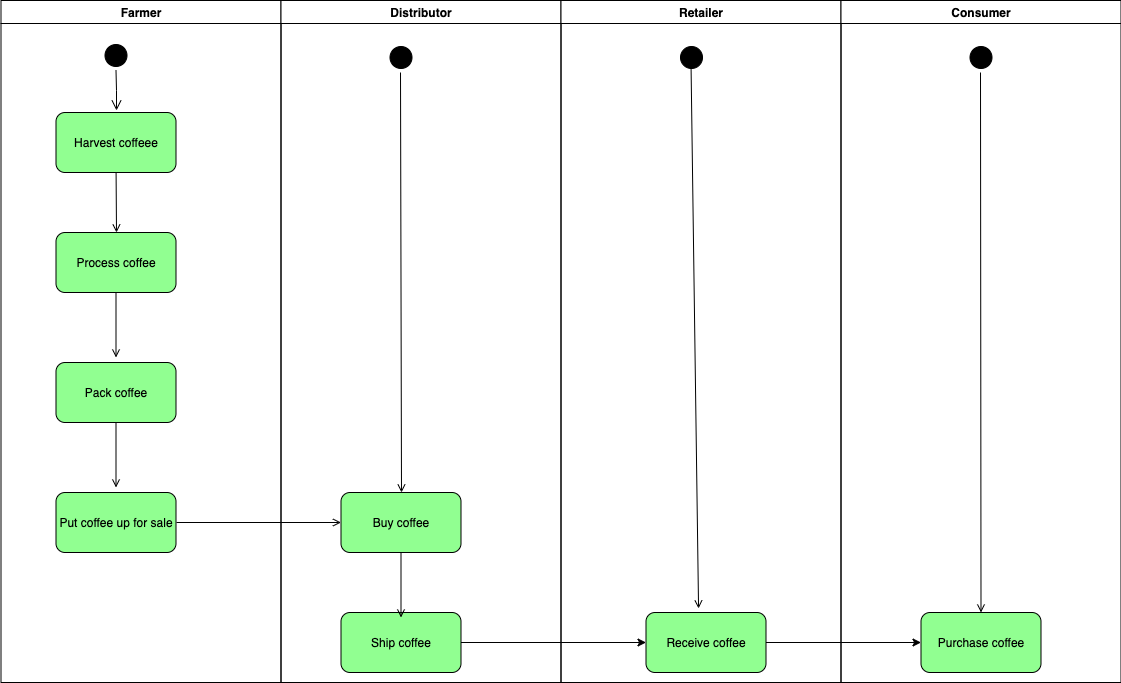

The diagram above was exported from draw.io. Its source (the exported page's mxGraphModel, read from the mxfile embedded in the PNG):
<mxGraphModel dx="945" dy="523" grid="1" gridSize="10" guides="1" tooltips="1" connect="1" arrows="1" fold="1" page="1" pageScale="1" pageWidth="1169" pageHeight="826" background="none" math="0" shadow="0">
  <root>
    <mxCell id="0" />
    <mxCell id="1" parent="0" />
    <mxCell id="2" value="Farmer" style="swimlane;whiteSpace=wrap;" parent="1" vertex="1">
      <mxGeometry x="164.5" y="128" width="280" height="682" as="geometry" />
    </mxCell>
    <mxCell id="5" value="" style="ellipse;shape=startState;fillColor=#000000;" parent="2" vertex="1">
      <mxGeometry x="100" y="40" width="30" height="30" as="geometry" />
    </mxCell>
    <mxCell id="6" value="" style="edgeStyle=elbowEdgeStyle;elbow=horizontal;verticalAlign=bottom;endArrow=open;endSize=8;endFill=1;rounded=0" parent="2" source="5" edge="1">
      <mxGeometry x="100" y="40" as="geometry">
        <mxPoint x="115.5" y="110" as="targetPoint" />
      </mxGeometry>
    </mxCell>
    <mxCell id="9" value="" style="endArrow=open;endFill=1;rounded=0" parent="2" edge="1">
      <mxGeometry relative="1" as="geometry">
        <mxPoint x="115" y="160" as="sourcePoint" />
        <mxPoint x="115.5" y="232" as="targetPoint" />
      </mxGeometry>
    </mxCell>
    <mxCell id="11" value="" style="endArrow=open;endFill=1;rounded=0;exitX=0.5;exitY=1;exitDx=0;exitDy=0;" parent="2" source="gZDd7FdrEEhNVj7kVmi1-49" edge="1">
      <mxGeometry relative="1" as="geometry">
        <mxPoint x="114.5" y="302" as="sourcePoint" />
        <mxPoint x="114.5" y="357" as="targetPoint" />
        <Array as="points">
          <mxPoint x="115" y="357" />
        </Array>
      </mxGeometry>
    </mxCell>
    <mxCell id="gZDd7FdrEEhNVj7kVmi1-48" value="Harvest coffeee" style="rounded=1;whiteSpace=wrap;html=1;fillColor=#91FF91;" vertex="1" parent="2">
      <mxGeometry x="55" y="112" width="120" height="60" as="geometry" />
    </mxCell>
    <mxCell id="gZDd7FdrEEhNVj7kVmi1-49" value="Process coffee" style="rounded=1;whiteSpace=wrap;html=1;fillColor=#91FF91;" vertex="1" parent="2">
      <mxGeometry x="55" y="232" width="120" height="60" as="geometry" />
    </mxCell>
    <mxCell id="gZDd7FdrEEhNVj7kVmi1-50" value="Pack coffee" style="rounded=1;whiteSpace=wrap;html=1;fillColor=#91FF91;" vertex="1" parent="2">
      <mxGeometry x="55" y="362" width="120" height="60" as="geometry" />
    </mxCell>
    <mxCell id="gZDd7FdrEEhNVj7kVmi1-51" value="" style="endArrow=open;endFill=1;rounded=0;exitX=0.5;exitY=1;exitDx=0;exitDy=0;" edge="1" parent="2">
      <mxGeometry relative="1" as="geometry">
        <mxPoint x="115" y="422" as="sourcePoint" />
        <mxPoint x="114.5" y="487" as="targetPoint" />
        <Array as="points">
          <mxPoint x="115" y="487" />
        </Array>
      </mxGeometry>
    </mxCell>
    <mxCell id="gZDd7FdrEEhNVj7kVmi1-52" value="Put coffee up for sale" style="rounded=1;whiteSpace=wrap;html=1;fillColor=#91FF91;" vertex="1" parent="2">
      <mxGeometry x="55" y="492" width="120" height="60" as="geometry" />
    </mxCell>
    <mxCell id="3" value="Distributor" style="swimlane;whiteSpace=wrap;" parent="1" vertex="1">
      <mxGeometry x="444.5" y="128" width="280" height="682" as="geometry" />
    </mxCell>
    <mxCell id="13" value="" style="ellipse;shape=startState;fillColor=#000000;" parent="3" vertex="1">
      <mxGeometry x="105" y="42" width="30" height="30" as="geometry" />
    </mxCell>
    <mxCell id="gZDd7FdrEEhNVj7kVmi1-53" value="Buy coffee" style="rounded=1;whiteSpace=wrap;html=1;fillColor=#91FF91;" vertex="1" parent="3">
      <mxGeometry x="60" y="492" width="120" height="60" as="geometry" />
    </mxCell>
    <mxCell id="gZDd7FdrEEhNVj7kVmi1-54" value="" style="endArrow=open;endFill=1;rounded=0" edge="1" parent="3">
      <mxGeometry relative="1" as="geometry">
        <mxPoint x="119.5" y="72" as="sourcePoint" />
        <mxPoint x="120.5" y="492" as="targetPoint" />
      </mxGeometry>
    </mxCell>
    <mxCell id="gZDd7FdrEEhNVj7kVmi1-58" value="Ship coffee" style="rounded=1;whiteSpace=wrap;html=1;fillColor=#91FF91;" vertex="1" parent="3">
      <mxGeometry x="60" y="612" width="120" height="60" as="geometry" />
    </mxCell>
    <mxCell id="gZDd7FdrEEhNVj7kVmi1-59" value="" style="endArrow=open;endFill=1;rounded=0;exitX=0.5;exitY=1;exitDx=0;exitDy=0;" edge="1" parent="3">
      <mxGeometry relative="1" as="geometry">
        <mxPoint x="120" y="552" as="sourcePoint" />
        <mxPoint x="119.5" y="617" as="targetPoint" />
        <Array as="points">
          <mxPoint x="120" y="617" />
        </Array>
      </mxGeometry>
    </mxCell>
    <mxCell id="4" value="Retailer" style="swimlane;whiteSpace=wrap;" parent="1" vertex="1">
      <mxGeometry x="724.5" y="128" width="280" height="682" as="geometry" />
    </mxCell>
    <mxCell id="gZDd7FdrEEhNVj7kVmi1-63" value="Receive coffee" style="rounded=1;whiteSpace=wrap;html=1;fillColor=#91FF91;" vertex="1" parent="4">
      <mxGeometry x="85" y="612" width="120" height="60" as="geometry" />
    </mxCell>
    <mxCell id="gZDd7FdrEEhNVj7kVmi1-66" value="" style="ellipse;shape=startState;fillColor=#000000;" vertex="1" parent="4">
      <mxGeometry x="115.5" y="42" width="30" height="30" as="geometry" />
    </mxCell>
    <mxCell id="gZDd7FdrEEhNVj7kVmi1-70" value="" style="endArrow=open;endFill=1;rounded=0;entryX=0.438;entryY=-0.067;entryDx=0;entryDy=0;entryPerimeter=0;" edge="1" parent="4" target="gZDd7FdrEEhNVj7kVmi1-63">
      <mxGeometry relative="1" as="geometry">
        <mxPoint x="130" y="62" as="sourcePoint" />
        <mxPoint x="131" y="482" as="targetPoint" />
      </mxGeometry>
    </mxCell>
    <mxCell id="gZDd7FdrEEhNVj7kVmi1-42" value="Consumer" style="swimlane;whiteSpace=wrap;" vertex="1" parent="1">
      <mxGeometry x="1004.5" y="128" width="280" height="682" as="geometry" />
    </mxCell>
    <mxCell id="gZDd7FdrEEhNVj7kVmi1-64" value="Purchase coffee" style="rounded=1;whiteSpace=wrap;html=1;fillColor=#91FF91;" vertex="1" parent="gZDd7FdrEEhNVj7kVmi1-42">
      <mxGeometry x="80" y="612" width="120" height="60" as="geometry" />
    </mxCell>
    <mxCell id="gZDd7FdrEEhNVj7kVmi1-65" value="" style="ellipse;shape=startState;fillColor=#000000;" vertex="1" parent="gZDd7FdrEEhNVj7kVmi1-42">
      <mxGeometry x="125" y="42" width="30" height="30" as="geometry" />
    </mxCell>
    <mxCell id="gZDd7FdrEEhNVj7kVmi1-69" value="" style="endArrow=open;endFill=1;rounded=0;entryX=0.5;entryY=0;entryDx=0;entryDy=0;" edge="1" parent="gZDd7FdrEEhNVj7kVmi1-42" target="gZDd7FdrEEhNVj7kVmi1-64">
      <mxGeometry relative="1" as="geometry">
        <mxPoint x="139.5" y="72" as="sourcePoint" />
        <mxPoint x="140.5" y="492" as="targetPoint" />
      </mxGeometry>
    </mxCell>
    <mxCell id="gZDd7FdrEEhNVj7kVmi1-56" value="" style="edgeStyle=none;endArrow=open;endFill=1;rounded=0;entryX=0;entryY=0.5;entryDx=0;entryDy=0;" edge="1" parent="1" target="gZDd7FdrEEhNVj7kVmi1-53">
      <mxGeometry width="100" height="100" relative="1" as="geometry">
        <mxPoint x="340" y="650" as="sourcePoint" />
        <mxPoint x="460" y="650.3428571428572" as="targetPoint" />
      </mxGeometry>
    </mxCell>
    <mxCell id="gZDd7FdrEEhNVj7kVmi1-67" style="edgeStyle=orthogonalEdgeStyle;rounded=0;orthogonalLoop=1;jettySize=auto;html=1;exitX=1;exitY=0.5;exitDx=0;exitDy=0;entryX=0;entryY=0.5;entryDx=0;entryDy=0;" edge="1" parent="1" source="gZDd7FdrEEhNVj7kVmi1-58" target="gZDd7FdrEEhNVj7kVmi1-63">
      <mxGeometry relative="1" as="geometry" />
    </mxCell>
    <mxCell id="gZDd7FdrEEhNVj7kVmi1-68" style="edgeStyle=orthogonalEdgeStyle;rounded=0;orthogonalLoop=1;jettySize=auto;html=1;exitX=1;exitY=0.5;exitDx=0;exitDy=0;entryX=0;entryY=0.5;entryDx=0;entryDy=0;" edge="1" parent="1" source="gZDd7FdrEEhNVj7kVmi1-63" target="gZDd7FdrEEhNVj7kVmi1-64">
      <mxGeometry relative="1" as="geometry" />
    </mxCell>
  </root>
</mxGraphModel>